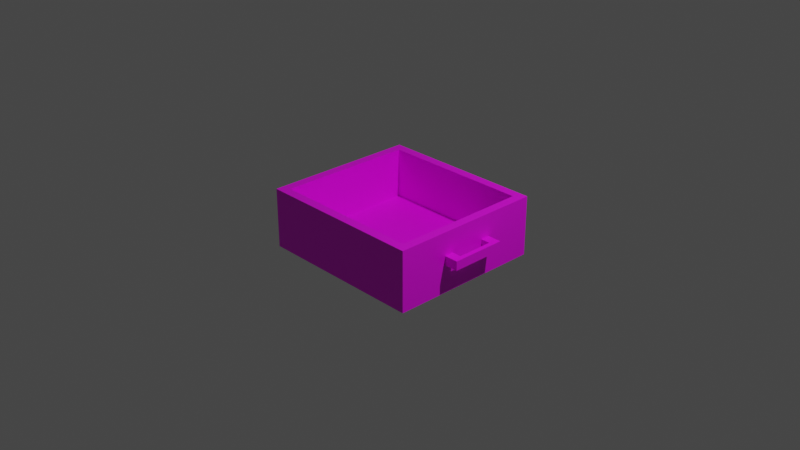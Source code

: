 # Source: multidecor_kitchen_cabinet_two_shelves_drawer.blend  (saved by Blender 2.90.7; exported with 4.5.12 LTS)
import bpy
from mathutils import Matrix  # noqa: F401  (used for matrix-valued properties, if any)

bpy.ops.wm.read_factory_settings(use_empty=True)
scene = bpy.context.scene
scene.name = 'Scene'

# ---- collections
col_collection = bpy.data.collections.new('Collection'); scene.collection.children.link(col_collection)

# ---- images (referenced by path relative to the original .blend; pixels are not part of the script)
import os
ASSET_DIR = os.environ.get("B2B_ASSET_DIR", "")  # directory of the original .blend (textures are referenced by path, not embedded)
HERE = os.path.dirname(os.path.abspath(__file__))  # packed textures are extracted next to this script under _unpacked/

def load_image(name, relpath, width, height, colorspace="sRGB"):
    """Load a texture the original file referenced (path relative to the .blend, or extracted next to this script)."""
    p = next((c for c in (os.path.join(HERE, relpath), os.path.join(ASSET_DIR, relpath)) if relpath and os.path.exists(c)), "")
    if p:
        img = bpy.data.images.load(p, check_existing=True)
        img.name = name
    else:  # same state as the original file: an image datablock whose file is absent (Cycles renders it pink)
        img = bpy.data.images.new(name, width, height)
        img.source = "FILE"
        img.filepath = "//" + (relpath or name)
    img.colorspace_settings.name = colorspace
    return img
img_multidecor_wood_png = load_image('multidecor_wood.png', 'multidecor_wood.png', 1024, 1024, 'sRGB')
img_multidecor_metal_material_png = load_image('multidecor_metal_material.png', 'multidecor_metal_material.png', 1024, 1024, 'sRGB')

# ---- materials (node trees are filled in below, after node groups)
mat_material_009 = bpy.data.materials.new('Material.009')
mat_material_009.use_transparent_shadow = False
mat_material_010 = bpy.data.materials.new('Material.010')
mat_material_010.use_transparent_shadow = False

# ---- material node trees
mat_material_009.use_nodes = True; mat_material_009.node_tree.nodes.clear()
_N = mat_material_009.node_tree.nodes; _L = mat_material_009.node_tree.links
n0 = _N.new('ShaderNodeBsdfPrincipled'); n0.name = 'Principled BSDF'; n0.location = (10, 300)
n0.distribution = 'GGX'
n0.subsurface_method = 'BURLEY'
n0.inputs[3].default_value = 1.45
n0.inputs[27].default_value = (0.0, 0.0, 0.0, 1.0)
n0.inputs[28].default_value = 1.0
n1 = _N.new('ShaderNodeOutputMaterial'); n1.name = 'Material Output'; n1.location = (300, 300)
n2 = _N.new('ShaderNodeTexImage'); n2.name = 'Image Texture'; n2.location = (-280, 280)
n2.image = img_multidecor_wood_png
n2.interpolation = 'Closest'
_L.new(n0.outputs[0], n1.inputs[0])
_L.new(n2.outputs[0], n0.inputs[0])
n1.is_active_output = True
mat_material_010.use_nodes = True; mat_material_010.node_tree.nodes.clear()
_N = mat_material_010.node_tree.nodes; _L = mat_material_010.node_tree.links
n0 = _N.new('ShaderNodeBsdfPrincipled'); n0.name = 'Principled BSDF'; n0.location = (10, 300)
n0.distribution = 'GGX'
n0.subsurface_method = 'BURLEY'
n0.inputs[3].default_value = 1.45
n0.inputs[27].default_value = (0.0, 0.0, 0.0, 1.0)
n0.inputs[28].default_value = 1.0
n1 = _N.new('ShaderNodeOutputMaterial'); n1.name = 'Material Output'; n1.location = (300, 300)
n2 = _N.new('ShaderNodeTexImage'); n2.name = 'Image Texture'; n2.location = (-280, 280)
n2.image = img_multidecor_metal_material_png
n2.interpolation = 'Closest'
_L.new(n0.outputs[0], n1.inputs[0])
_L.new(n2.outputs[0], n0.inputs[0])
n1.is_active_output = True

# ---- world
world_world = bpy.data.worlds.new('World'); scene.world = world_world
world_world.use_nodes = True; world_world.node_tree.nodes.clear()
_N = world_world.node_tree.nodes; _L = world_world.node_tree.links
n0 = _N.new('ShaderNodeOutputWorld'); n0.name = 'World Output'; n0.location = (300, 300)
n1 = _N.new('ShaderNodeBackground'); n1.name = 'Background'; n1.location = (10, 300)
n1.inputs[0].default_value = (0.05088, 0.05088, 0.05088, 1.0)
_L.new(n1.outputs[0], n0.inputs[0])
n0.is_active_output = True
world_world.color = (0.05088, 0.05088, 0.05088)
world_world.use_sun_shadow = False
world_world.sun_shadow_jitter_overblur = 0.0

# ---- cameras
cam_camera = bpy.data.cameras.new('Camera')
cam_camera.clip_end = 100.0
cam_camera.ortho_scale = 7.314

# ---- lights
light_light = bpy.data.lights.new('Light', 'POINT')
light_light.transmission_factor = 0.0
light_light.energy = 1000.0
light_light.shadow_soft_size = 0.1
light_light.shadow_maximum_resolution = 0.006
light_light.use_absolute_resolution = True

# ---- meshes
me_cube_002 = bpy.data.meshes.new('Cube.002')
me_cube_002.from_pydata([(0.95, -0.85, 0.3), (-0.9, -0.85, 0.3), (0.95, 0.85, 0.3), (-0.9, 0.85, 0.3), (-0.9, -0.85, -0.35), (0.95, 0.85, -0.35), (0.95, -0.85, -0.35), (-0.9, 0.85, -0.35), (0.85, -0.75, 0.3), (-0.8, -0.75, 0.3), (-0.8, -0.75, -0.25), (0.85, -0.75, -0.25), (-0.8, 0.75, 0.3), (-0.8, 0.75, -0.25), (0.85, 0.75, 0.3), (0.85, 0.75, -0.25), (0.95, 0.2, -0.05), (0.95, 0.3, -0.05), (0.95, 0.2, 0.05), (0.95, 0.3, 0.05), (1.05, 0.2, 0.05), (1.05, 0.2, -0.05), (1.05, 0.3, -0.05), (1.05, 0.3, 0.05), (1.1, 0.2, 0.05), (1.1, 0.2, -0.05), (1.1, 0.3, -0.05), (1.1, 0.3, 0.05), (1.05, -0.2, 0.05), (1.05, -0.2, -0.05), (1.1, -0.2, 0.05), (1.1, -0.2, -0.05), (1.05, -0.3, 0.05), (1.05, -0.3, -0.05), (1.1, -0.3, 0.05), (1.1, -0.3, -0.05), (0.95, -0.2, 0.05), (0.95, -0.2, -0.05), (0.95, -0.3, 0.05), (0.95, -0.3, -0.05)], [], [(6, 0, 1, 4), (7, 3, 2, 5), (4, 1, 3, 7), (4, 6, 5, 7), (11, 8, 9, 10), (10, 9, 12, 13), (13, 12, 14, 15), (10, 13, 15, 11), (0, 8, 9, 1), (3, 1, 9, 12), (2, 3, 12, 14), (8, 11, 15, 14), (8, 0, 2, 14), (5, 2, 0, 6), (20, 21, 29, 28), (17, 19, 23, 22), (18, 16, 21, 20), (19, 18, 20, 23), (16, 17, 22, 21), (25, 26, 27, 24), (23, 20, 24, 27), (21, 22, 26, 25), (22, 23, 27, 26), (30, 28, 32, 34), (21, 25, 31, 29), (25, 24, 30, 31), (24, 20, 28, 30), (32, 33, 35, 34), (31, 30, 34, 35), (29, 31, 35, 33), (32, 28, 36, 38), (33, 32, 38, 39), (29, 33, 39, 37), (28, 29, 37, 36)])
me_cube_002.polygons.foreach_set('material_index', [0, 0, 0, 0, 0, 0, 0, 0, 0, 0, 0, 0, 0, 0, 1, 1, 1, 1, 1, 1, 1, 1, 1, 1, 1, 1, 1, 1, 1, 1, 1, 1, 1, 1])
_uv = me_cube_002.uv_layers.new(name='UVMap')
_uv.uv.foreach_set('vector', [0.4645, 0.4141, 0.4645, 0.5453, 0.09099, 0.5453, 0.09099, 0.4141, 0.09099, 0.1112, 0.09099, -0.02006, 0.4645, -0.02006, 0.4645, 0.1112, 0.1112, 0.4342, -0.02006, 0.4342, -0.02006, 0.09099, 0.1112, 0.09099, 0.09099, 0.4342, 0.4645, 0.4342, 0.4645, 0.09099, 0.09099, 0.09099, 0.909, 0.0708, 1.02, 0.0708, 1.02, 0.404, 0.909, 0.404, 0.9292, 0.3838, 0.9292, 0.4948, 0.6263, 0.4948, 0.6263, 0.3838, 0.6465, 0.404, 0.5355, 0.404, 0.5355, 0.0708, 0.6465, 0.0708, 0.9292, 0.404, 0.6263, 0.404, 0.6263, 0.0708, 0.9292, 0.0708, 0.5963, 0.8484, 0.5761, 0.8282, 0.5761, 0.4951, 0.5963, 0.4749, 0.6168, 0.4749, 0.6168, 0.8181, 0.5966, 0.798, 0.5966, 0.4951, 0.5759, 0.4749, 0.5759, 0.8484, 0.5557, 0.8282, 0.5557, 0.4951, 0.9292, -0.02006, 0.9292, 0.09099, 0.6263, 0.09099, 0.6263, -0.02006, 0.617, 0.4951, 0.6372, 0.4749, 0.6372, 0.8181, 0.617, 0.798, 0.4443, 0.09099, 0.5756, 0.09099, 0.5756, 0.4342, 0.4443, 0.4342, 0.2783, 0.2781, 0.3894, 0.2781, 0.3894, 0.7224, 0.2783, 0.7224, 0.1112, 0.9999, 0.0001273, 0.9999, 0.0001273, 0.8888, 0.1112, 0.8888, 0.2783, 0.167, 0.3894, 0.167, 0.3894, 0.2781, 0.2783, 0.2781, 0.1115, 0.8335, 0.1115, 0.7224, 0.2225, 0.7224, 0.2225, 0.8335, 0.2225, 0.1668, 0.1115, 0.1668, 0.1115, 0.05567, 0.2225, 0.05567, 0.1112, 0.7222, 0.1112, 0.8332, 0.0001272, 0.8332, 0.0001273, 0.7222, 0.2225, 0.8335, 0.2225, 0.7224, 0.2781, 0.7224, 0.2781, 0.8335, 0.2225, 0.05567, 0.1115, 0.05567, 0.1115, 0.0001275, 0.2225, 0.0001275, 0.1112, 0.8888, 0.0001273, 0.8888, 0.0001272, 0.8332, 0.1112, 0.8332, 0.2781, 0.2781, 0.2225, 0.2781, 0.2225, 0.167, 0.2781, 0.167, 0.2225, 0.05567, 0.2225, 0.0001275, 0.6669, 0.0001272, 0.6669, 0.05567, 0.1112, 0.7222, 0.0001273, 0.7222, 0.0001273, 0.2778, 0.1112, 0.2778, 0.2781, 0.7224, 0.2225, 0.7224, 0.2225, 0.2781, 0.2781, 0.2781, 0.0001273, 0.1112, 0.1112, 0.1112, 0.1112, 0.1668, 0.0001275, 0.1668, 0.1112, 0.2778, 0.0001273, 0.2778, 0.0001275, 0.1668, 0.1112, 0.1668, 0.6669, 0.05567, 0.6669, 0.0001272, 0.778, 0.0001272, 0.778, 0.05567, 0.2225, 0.167, 0.2225, 0.2781, 0.1115, 0.2781, 0.1115, 0.167, 0.1112, 0.1112, 0.0001273, 0.1112, 0.0001273, 0.0001272, 0.1112, 0.0001272, 0.6669, 0.05567, 0.778, 0.05567, 0.778, 0.1668, 0.6669, 0.1668, 0.2783, 0.7224, 0.3894, 0.7224, 0.3894, 0.8335, 0.2783, 0.8335])
me_cube_002.materials.append(mat_material_009)
me_cube_002.materials.append(mat_material_010)
me_cube_002.use_remesh_preserve_volume = False
me_cube_002.use_remesh_preserve_attributes = False
me_cube_002.use_mirror_vertex_groups = False
me_cube_002.update()

# ---- objects
ob_light = bpy.data.objects.new('Light', light_light)
ob_camera = bpy.data.objects.new('Camera', cam_camera)
ob_cube_001 = bpy.data.objects.new('Cube.001', me_cube_002)

# ---- transforms, parenting, visibility, modifiers, constraints
ob_light.location = (4.076, 1.005, 5.904)
ob_light.rotation_euler = (0.6503, 0.05522, 1.866)
ob_light.lock_rotations_4d = False
ob_light.empty_display_type = 'ARROWS'
ob_light.color = (0.0, 0.0, 0.0, 0.0)
ob_light.lineart.crease_threshold = 0.0
ob_camera.location = (7.359, -6.926, 4.958)
ob_camera.rotation_euler = (1.109, 0.0, 0.8149)
ob_camera.lock_rotations_4d = False
ob_camera.empty_display_type = 'ARROWS'
ob_camera.color = (0.0, 0.0, 0.0, 0.0)
ob_camera.display_type = 'WIRE'
ob_camera.lineart.crease_threshold = 0.0
ob_cube_001.location = (0.0, 7.451e-09, 0.0)
ob_cube_001.lock_rotations_4d = False
ob_cube_001.empty_display_type = 'ARROWS'
ob_cube_001.lineart.crease_threshold = 0.0

# ---- collection membership
col_collection.objects.link(ob_light)
col_collection.objects.link(ob_camera)
col_collection.objects.link(ob_cube_001)

# ---- scene / render settings (as saved in the file)
scene.camera = ob_camera
scene.frame_start = 1; scene.frame_end = 250; scene.frame_set(1)
scene.render.engine = 'BLENDER_EEVEE_NEXT'
scene.cycles.use_denoising = False
scene.cycles.samples = 128
scene.cycles.sampling_pattern = 'TABULATED_SOBOL'
scene.cycles.use_adaptive_sampling = False
scene.cycles.use_light_tree = False
scene.view_settings.view_transform = 'Filmic'
bpy.context.view_layer.update()
